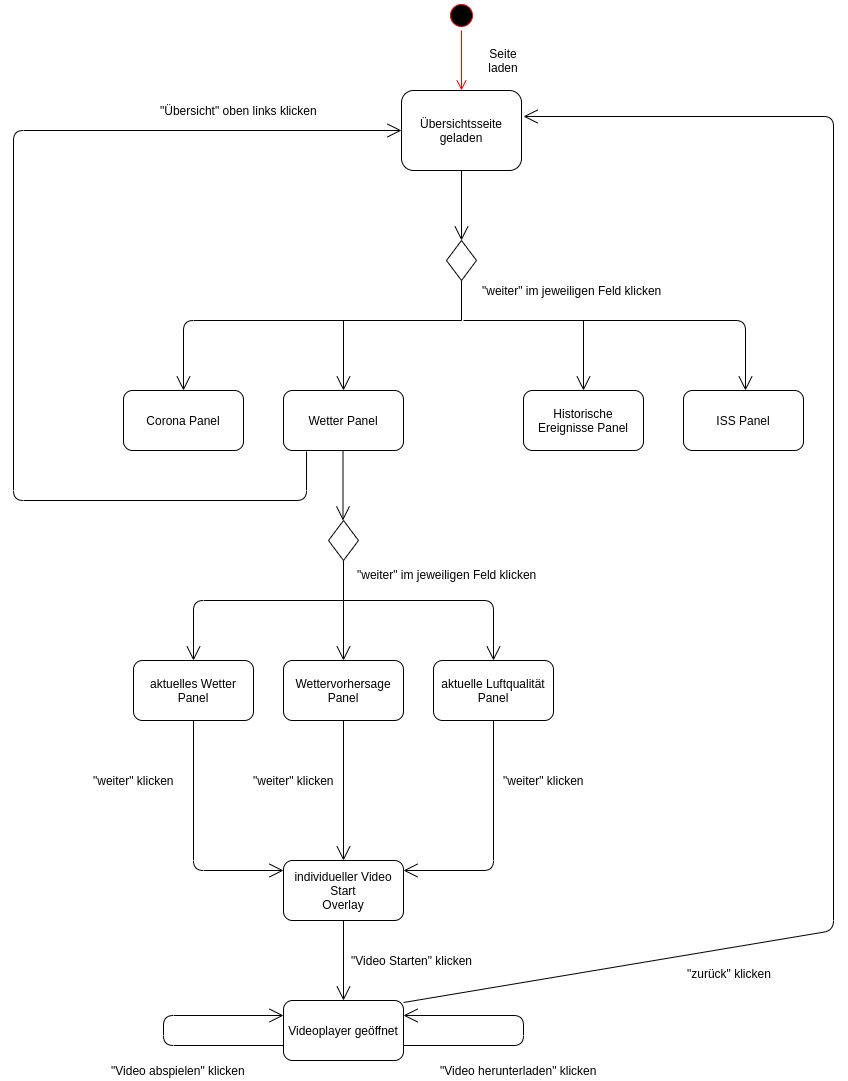

The diagram above was exported from draw.io. Its source (the exported page's mxGraphModel, read from the mxfile embedded in the PNG):
<mxGraphModel dx="2182" dy="825" grid="1" gridSize="10" guides="1" tooltips="1" connect="1" arrows="1" fold="1" page="1" pageScale="1" pageWidth="827" pageHeight="1169" math="0" shadow="0">
  <root>
    <mxCell id="0" />
    <mxCell id="1" parent="0" />
    <mxCell id="bcO1B_0z8simB8iWGqE5-1" value="" style="ellipse;html=1;shape=startState;fillColor=#000000;strokeColor=#ff0000;" parent="1" vertex="1">
      <mxGeometry x="383" y="20" width="30" height="30" as="geometry" />
    </mxCell>
    <mxCell id="bcO1B_0z8simB8iWGqE5-2" value="" style="edgeStyle=orthogonalEdgeStyle;html=1;verticalAlign=bottom;endArrow=open;endSize=8;strokeColor=#ff0000;" parent="1" source="bcO1B_0z8simB8iWGqE5-1" edge="1">
      <mxGeometry relative="1" as="geometry">
        <mxPoint x="398" y="110" as="targetPoint" />
      </mxGeometry>
    </mxCell>
    <mxCell id="bcO1B_0z8simB8iWGqE5-3" value="Seite laden" style="text;html=1;strokeColor=none;fillColor=none;align=center;verticalAlign=middle;whiteSpace=wrap;rounded=0;" parent="1" vertex="1">
      <mxGeometry x="420" y="70" width="40" height="20" as="geometry" />
    </mxCell>
    <mxCell id="bcO1B_0z8simB8iWGqE5-5" value="Übersichtsseite geladen" style="shape=ext;rounded=1;html=1;whiteSpace=wrap;" parent="1" vertex="1">
      <mxGeometry x="338" y="110" width="120" height="80" as="geometry" />
    </mxCell>
    <mxCell id="bcO1B_0z8simB8iWGqE5-6" value="" style="endArrow=open;endFill=1;endSize=12;html=1;exitX=0.5;exitY=1;exitDx=0;exitDy=0;" parent="1" source="bcO1B_0z8simB8iWGqE5-5" target="bcO1B_0z8simB8iWGqE5-7" edge="1">
      <mxGeometry width="160" relative="1" as="geometry">
        <mxPoint x="340" y="210" as="sourcePoint" />
        <mxPoint x="398" y="250" as="targetPoint" />
      </mxGeometry>
    </mxCell>
    <mxCell id="bcO1B_0z8simB8iWGqE5-7" value="" style="strokeWidth=1;html=1;shape=mxgraph.flowchart.decision;whiteSpace=wrap;" parent="1" vertex="1">
      <mxGeometry x="383" y="260" width="30" height="40" as="geometry" />
    </mxCell>
    <mxCell id="bcO1B_0z8simB8iWGqE5-15" value="" style="endArrow=open;endFill=1;endSize=12;html=1;" parent="1" edge="1">
      <mxGeometry width="160" relative="1" as="geometry">
        <mxPoint x="400" y="340" as="sourcePoint" />
        <mxPoint x="682" y="410" as="targetPoint" />
        <Array as="points">
          <mxPoint x="682" y="340" />
        </Array>
      </mxGeometry>
    </mxCell>
    <mxCell id="bcO1B_0z8simB8iWGqE5-16" value="" style="endArrow=open;endFill=1;endSize=12;html=1;" parent="1" edge="1">
      <mxGeometry width="160" relative="1" as="geometry">
        <mxPoint x="398" y="340" as="sourcePoint" />
        <mxPoint x="120" y="410" as="targetPoint" />
        <Array as="points">
          <mxPoint x="398" y="340" />
          <mxPoint x="120" y="340" />
        </Array>
      </mxGeometry>
    </mxCell>
    <mxCell id="bcO1B_0z8simB8iWGqE5-17" value="" style="endArrow=open;endFill=1;endSize=12;html=1;" parent="1" edge="1">
      <mxGeometry width="160" relative="1" as="geometry">
        <mxPoint x="280" y="340" as="sourcePoint" />
        <mxPoint x="280" y="410" as="targetPoint" />
      </mxGeometry>
    </mxCell>
    <mxCell id="bcO1B_0z8simB8iWGqE5-18" value="" style="endArrow=open;endFill=1;endSize=12;html=1;" parent="1" edge="1">
      <mxGeometry width="160" relative="1" as="geometry">
        <mxPoint x="520" y="340" as="sourcePoint" />
        <mxPoint x="520" y="410" as="targetPoint" />
      </mxGeometry>
    </mxCell>
    <mxCell id="bcO1B_0z8simB8iWGqE5-24" value="" style="endArrow=none;html=1;" parent="1" edge="1">
      <mxGeometry width="50" height="50" relative="1" as="geometry">
        <mxPoint x="398" y="340" as="sourcePoint" />
        <mxPoint x="398" y="300" as="targetPoint" />
      </mxGeometry>
    </mxCell>
    <mxCell id="bcO1B_0z8simB8iWGqE5-25" value="Corona Panel" style="rounded=1;whiteSpace=wrap;html=1;strokeWidth=1;" parent="1" vertex="1">
      <mxGeometry x="60" y="410" width="120" height="60" as="geometry" />
    </mxCell>
    <mxCell id="bcO1B_0z8simB8iWGqE5-26" value="Wetter Panel" style="rounded=1;whiteSpace=wrap;html=1;strokeWidth=1;" parent="1" vertex="1">
      <mxGeometry x="220" y="410" width="120" height="60" as="geometry" />
    </mxCell>
    <mxCell id="bcO1B_0z8simB8iWGqE5-27" value="Historische Ereignisse Panel" style="rounded=1;whiteSpace=wrap;html=1;strokeWidth=1;" parent="1" vertex="1">
      <mxGeometry x="460" y="410" width="120" height="60" as="geometry" />
    </mxCell>
    <mxCell id="bcO1B_0z8simB8iWGqE5-28" value="ISS Panel" style="rounded=1;whiteSpace=wrap;html=1;strokeWidth=1;" parent="1" vertex="1">
      <mxGeometry x="620" y="410" width="120" height="60" as="geometry" />
    </mxCell>
    <mxCell id="bcO1B_0z8simB8iWGqE5-29" value="" style="endArrow=open;endFill=1;endSize=12;html=1;exitX=0.5;exitY=1;exitDx=0;exitDy=0;" parent="1" edge="1">
      <mxGeometry width="160" relative="1" as="geometry">
        <mxPoint x="279.5" y="470" as="sourcePoint" />
        <mxPoint x="279.5" y="540" as="targetPoint" />
      </mxGeometry>
    </mxCell>
    <mxCell id="bcO1B_0z8simB8iWGqE5-30" value="" style="strokeWidth=1;html=1;shape=mxgraph.flowchart.decision;whiteSpace=wrap;" parent="1" vertex="1">
      <mxGeometry x="265" y="540" width="30" height="40" as="geometry" />
    </mxCell>
    <mxCell id="bcO1B_0z8simB8iWGqE5-34" value="" style="endArrow=none;html=1;" parent="1" edge="1">
      <mxGeometry width="50" height="50" relative="1" as="geometry">
        <mxPoint x="280" y="620" as="sourcePoint" />
        <mxPoint x="280" y="580" as="targetPoint" />
      </mxGeometry>
    </mxCell>
    <mxCell id="bcO1B_0z8simB8iWGqE5-35" value="" style="endArrow=open;endFill=1;endSize=12;html=1;" parent="1" edge="1">
      <mxGeometry width="160" relative="1" as="geometry">
        <mxPoint x="280" y="620" as="sourcePoint" />
        <mxPoint x="430" y="680" as="targetPoint" />
        <Array as="points">
          <mxPoint x="430" y="620" />
        </Array>
      </mxGeometry>
    </mxCell>
    <mxCell id="bcO1B_0z8simB8iWGqE5-36" value="" style="endArrow=open;endFill=1;endSize=12;html=1;entryX=0.25;entryY=0;entryDx=0;entryDy=0;" parent="1" edge="1">
      <mxGeometry width="160" relative="1" as="geometry">
        <mxPoint x="280" y="620" as="sourcePoint" />
        <mxPoint x="130" y="680" as="targetPoint" />
        <Array as="points">
          <mxPoint x="130" y="620" />
        </Array>
      </mxGeometry>
    </mxCell>
    <mxCell id="bcO1B_0z8simB8iWGqE5-37" value="" style="endArrow=open;endFill=1;endSize=12;html=1;" parent="1" edge="1">
      <mxGeometry width="160" relative="1" as="geometry">
        <mxPoint x="280" y="620" as="sourcePoint" />
        <mxPoint x="280" y="680" as="targetPoint" />
      </mxGeometry>
    </mxCell>
    <mxCell id="bcO1B_0z8simB8iWGqE5-39" value="Wettervorhersage&lt;br&gt;Panel" style="rounded=1;whiteSpace=wrap;html=1;strokeWidth=1;" parent="1" vertex="1">
      <mxGeometry x="220" y="680" width="120" height="60" as="geometry" />
    </mxCell>
    <mxCell id="bcO1B_0z8simB8iWGqE5-41" value="aktuelles Wetter Panel" style="rounded=1;whiteSpace=wrap;html=1;strokeWidth=1;" parent="1" vertex="1">
      <mxGeometry x="70" y="680" width="120" height="60" as="geometry" />
    </mxCell>
    <mxCell id="bcO1B_0z8simB8iWGqE5-42" value="aktuelle Luftqualität Panel" style="rounded=1;whiteSpace=wrap;html=1;strokeWidth=1;" parent="1" vertex="1">
      <mxGeometry x="370" y="680" width="120" height="60" as="geometry" />
    </mxCell>
    <mxCell id="bcO1B_0z8simB8iWGqE5-44" value="" style="endArrow=open;endFill=1;endSize=12;html=1;exitX=0.5;exitY=1;exitDx=0;exitDy=0;" parent="1" source="bcO1B_0z8simB8iWGqE5-41" edge="1">
      <mxGeometry width="160" relative="1" as="geometry">
        <mxPoint x="60" y="890" as="sourcePoint" />
        <mxPoint x="220" y="890" as="targetPoint" />
        <Array as="points">
          <mxPoint x="130" y="890" />
        </Array>
      </mxGeometry>
    </mxCell>
    <mxCell id="bcO1B_0z8simB8iWGqE5-45" value="individueller Video Start&lt;br&gt;Overlay" style="rounded=1;whiteSpace=wrap;html=1;strokeWidth=1;" parent="1" vertex="1">
      <mxGeometry x="220" y="880" width="120" height="60" as="geometry" />
    </mxCell>
    <mxCell id="bcO1B_0z8simB8iWGqE5-46" value="" style="endArrow=open;endFill=1;endSize=12;html=1;exitX=0.5;exitY=1;exitDx=0;exitDy=0;entryX=0.5;entryY=0;entryDx=0;entryDy=0;" parent="1" source="bcO1B_0z8simB8iWGqE5-39" target="bcO1B_0z8simB8iWGqE5-45" edge="1">
      <mxGeometry width="160" relative="1" as="geometry">
        <mxPoint x="223" y="780" as="sourcePoint" />
        <mxPoint x="383" y="780" as="targetPoint" />
      </mxGeometry>
    </mxCell>
    <mxCell id="bcO1B_0z8simB8iWGqE5-47" value="" style="endArrow=open;endFill=1;endSize=12;html=1;exitX=0.5;exitY=1;exitDx=0;exitDy=0;" parent="1" source="bcO1B_0z8simB8iWGqE5-42" edge="1">
      <mxGeometry width="160" relative="1" as="geometry">
        <mxPoint x="370" y="820" as="sourcePoint" />
        <mxPoint x="340" y="890" as="targetPoint" />
        <Array as="points">
          <mxPoint x="430" y="890" />
        </Array>
      </mxGeometry>
    </mxCell>
    <mxCell id="bcO1B_0z8simB8iWGqE5-48" value="&quot;weiter&quot; im jeweiligen Feld klicken" style="text;html=1;align=center;verticalAlign=middle;resizable=0;points=[];;autosize=1;" parent="1" vertex="1">
      <mxGeometry x="413" y="300" width="190" height="20" as="geometry" />
    </mxCell>
    <mxCell id="bcO1B_0z8simB8iWGqE5-49" value="&quot;weiter&quot; im jeweiligen Feld klicken" style="text;html=1;align=center;verticalAlign=middle;resizable=0;points=[];;autosize=1;" parent="1" vertex="1">
      <mxGeometry x="288" y="584" width="190" height="20" as="geometry" />
    </mxCell>
    <mxCell id="bcO1B_0z8simB8iWGqE5-51" value="&quot;weiter&quot; klicken" style="text;html=1;align=center;verticalAlign=middle;resizable=0;points=[];;autosize=1;" parent="1" vertex="1">
      <mxGeometry x="20" y="790" width="100" height="20" as="geometry" />
    </mxCell>
    <mxCell id="bcO1B_0z8simB8iWGqE5-52" value="&quot;weiter&quot; klicken" style="text;html=1;align=center;verticalAlign=middle;resizable=0;points=[];;autosize=1;" parent="1" vertex="1">
      <mxGeometry x="180" y="790" width="100" height="20" as="geometry" />
    </mxCell>
    <mxCell id="bcO1B_0z8simB8iWGqE5-53" value="&quot;weiter&quot; klicken" style="text;html=1;align=center;verticalAlign=middle;resizable=0;points=[];;autosize=1;" parent="1" vertex="1">
      <mxGeometry x="430" y="790" width="100" height="20" as="geometry" />
    </mxCell>
    <mxCell id="bcO1B_0z8simB8iWGqE5-54" value="Videoplayer geöffnet" style="rounded=1;whiteSpace=wrap;html=1;strokeWidth=1;" parent="1" vertex="1">
      <mxGeometry x="220" y="1020" width="120" height="60" as="geometry" />
    </mxCell>
    <mxCell id="bcO1B_0z8simB8iWGqE5-55" value="" style="endArrow=open;endFill=1;endSize=12;html=1;exitX=0.5;exitY=1;exitDx=0;exitDy=0;entryX=0.5;entryY=0;entryDx=0;entryDy=0;" parent="1" source="bcO1B_0z8simB8iWGqE5-45" target="bcO1B_0z8simB8iWGqE5-54" edge="1">
      <mxGeometry width="160" relative="1" as="geometry">
        <mxPoint x="20" y="1100" as="sourcePoint" />
        <mxPoint x="180" y="1100" as="targetPoint" />
      </mxGeometry>
    </mxCell>
    <mxCell id="bcO1B_0z8simB8iWGqE5-56" value="&quot;Video Starten&quot; klicken" style="text;html=1;align=center;verticalAlign=middle;resizable=0;points=[];;autosize=1;" parent="1" vertex="1">
      <mxGeometry x="278" y="970" width="140" height="20" as="geometry" />
    </mxCell>
    <mxCell id="bcO1B_0z8simB8iWGqE5-57" value="" style="endArrow=open;endFill=1;endSize=12;html=1;exitX=1;exitY=0.75;exitDx=0;exitDy=0;entryX=1;entryY=0.25;entryDx=0;entryDy=0;" parent="1" source="bcO1B_0z8simB8iWGqE5-54" target="bcO1B_0z8simB8iWGqE5-54" edge="1">
      <mxGeometry width="160" relative="1" as="geometry">
        <mxPoint x="20" y="1100" as="sourcePoint" />
        <mxPoint x="400" y="1040" as="targetPoint" />
        <Array as="points">
          <mxPoint x="460" y="1065" />
          <mxPoint x="460" y="1035" />
        </Array>
      </mxGeometry>
    </mxCell>
    <mxCell id="bcO1B_0z8simB8iWGqE5-59" value="&quot;Video herunterladen&quot; klicken" style="text;html=1;align=center;verticalAlign=middle;resizable=0;points=[];;autosize=1;" parent="1" vertex="1">
      <mxGeometry x="370" y="1080" width="170" height="20" as="geometry" />
    </mxCell>
    <mxCell id="bcO1B_0z8simB8iWGqE5-61" value="" style="endArrow=open;endFill=1;endSize=12;html=1;exitX=0;exitY=0.75;exitDx=0;exitDy=0;entryX=0;entryY=0.25;entryDx=0;entryDy=0;" parent="1" source="bcO1B_0z8simB8iWGqE5-54" target="bcO1B_0z8simB8iWGqE5-54" edge="1">
      <mxGeometry width="160" relative="1" as="geometry">
        <mxPoint x="20" y="1100" as="sourcePoint" />
        <mxPoint x="120" y="1040" as="targetPoint" />
        <Array as="points">
          <mxPoint x="100" y="1065" />
          <mxPoint x="100" y="1035" />
        </Array>
      </mxGeometry>
    </mxCell>
    <mxCell id="bcO1B_0z8simB8iWGqE5-63" value="&quot;Video abspielen&quot; klicken" style="text;html=1;align=center;verticalAlign=middle;resizable=0;points=[];;autosize=1;" parent="1" vertex="1">
      <mxGeometry x="40" y="1080" width="150" height="20" as="geometry" />
    </mxCell>
    <mxCell id="bcO1B_0z8simB8iWGqE5-65" value="" style="endArrow=open;endFill=1;endSize=12;html=1;" parent="1" edge="1">
      <mxGeometry width="160" relative="1" as="geometry">
        <mxPoint x="340" y="1022" as="sourcePoint" />
        <mxPoint x="460" y="136" as="targetPoint" />
        <Array as="points">
          <mxPoint x="770" y="950" />
          <mxPoint x="770" y="136" />
        </Array>
      </mxGeometry>
    </mxCell>
    <mxCell id="bcO1B_0z8simB8iWGqE5-66" value="&quot;zurück&quot; klicken" style="text;html=1;align=center;verticalAlign=middle;resizable=0;points=[];;autosize=1;" parent="1" vertex="1">
      <mxGeometry x="616" y="983" width="100" height="20" as="geometry" />
    </mxCell>
    <mxCell id="FAI-D1Wab9KH8bKCLE_O-2" value="&quot;Übersicht&quot; oben links klicken" style="text;html=1;align=center;verticalAlign=middle;resizable=0;points=[];;autosize=1;" vertex="1" parent="1">
      <mxGeometry x="90" y="120" width="170" height="20" as="geometry" />
    </mxCell>
    <mxCell id="FAI-D1Wab9KH8bKCLE_O-4" value="" style="endArrow=open;endFill=1;endSize=12;html=1;exitX=0.192;exitY=1.017;exitDx=0;exitDy=0;exitPerimeter=0;entryX=0;entryY=0.5;entryDx=0;entryDy=0;" edge="1" parent="1" source="bcO1B_0z8simB8iWGqE5-26" target="bcO1B_0z8simB8iWGqE5-5">
      <mxGeometry width="160" relative="1" as="geometry">
        <mxPoint y="1160" as="sourcePoint" />
        <mxPoint x="160" y="1160" as="targetPoint" />
        <Array as="points">
          <mxPoint x="243" y="520" />
          <mxPoint x="-50" y="520" />
          <mxPoint x="-50" y="150" />
        </Array>
      </mxGeometry>
    </mxCell>
  </root>
</mxGraphModel>